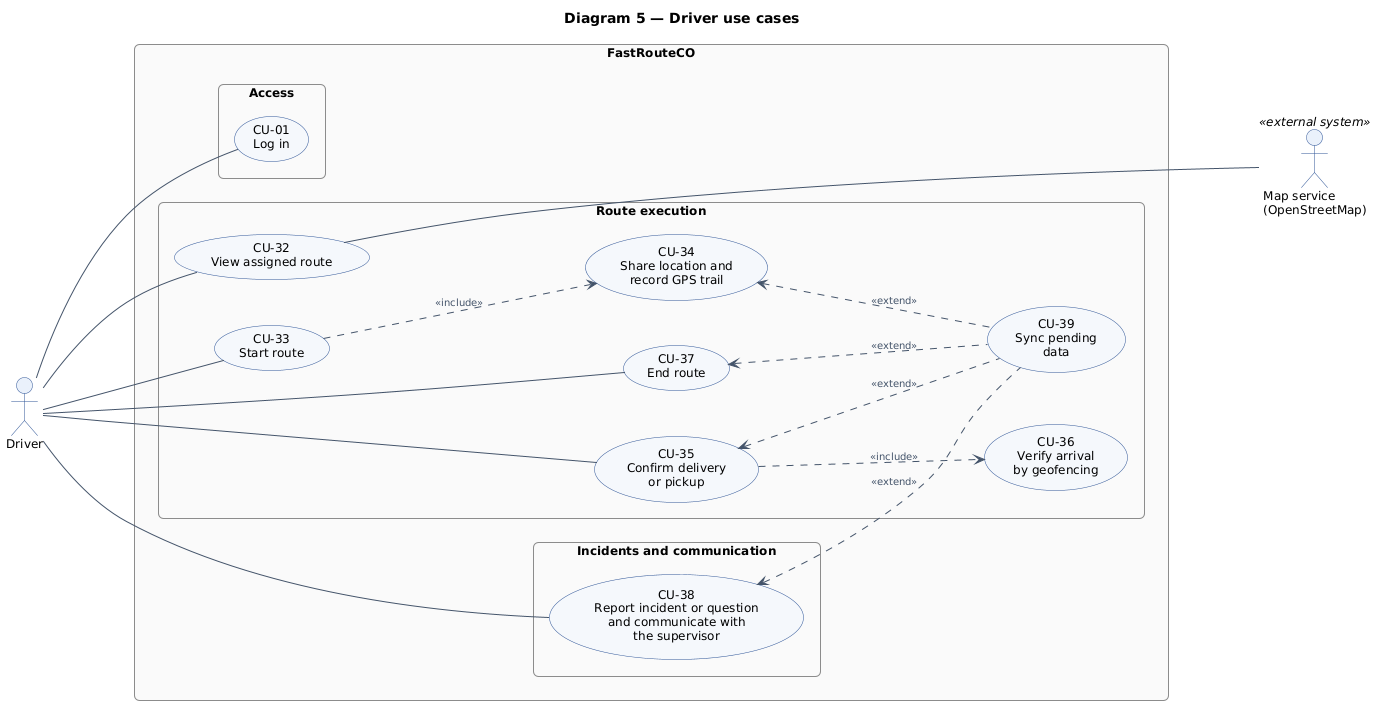

The diagram above was rendered by PlantUML. Its source (embedded in the PNG):
@startuml driver
left to right direction
skinparam backgroundColor white
skinparam defaultFontName Arial
skinparam defaultFontSize 12
skinparam shadowing false
skinparam packageStyle rectangle
skinparam roundCorner 10
skinparam nodesep 45
skinparam ranksep 130
skinparam ArrowColor #44546A
skinparam ArrowFontSize 10
skinparam ArrowFontColor #44546A
skinparam actor {
  BorderColor #2F5597
  BackgroundColor #EAF1FB
}
skinparam usecase {
  BackgroundColor #F5F8FC
  BorderColor #2F5597
}
skinparam rectangle {
  BorderColor #404040
  BackgroundColor white
  FontStyle bold
}
skinparam package {
  BorderColor #8C8C8C
  BackgroundColor #FAFAFA
  FontStyle bold
  FontSize 11
}
skinparam note {
  BackgroundColor #FFFDE7
  BorderColor #B0A060
}

title Diagram 5 — Driver use cases

actor "Driver" as Driver
rectangle "FastRouteCO" as System {
  package "Access" as PAcc {
    usecase "CU-01\nLog in" as CU01
  }
  package "Route execution" as PExe {
    usecase "CU-32\nView assigned route" as CU32
    usecase "CU-33\nStart route" as CU33
    usecase "CU-34\nShare location and\nrecord GPS trail" as CU34
    usecase "CU-35\nConfirm delivery\nor pickup" as CU35
    usecase "CU-36\nVerify arrival\nby geofencing" as CU36
    usecase "CU-37\nEnd route" as CU37
    usecase "CU-39\nSync pending\ndata" as CU39
  }
  package "Incidents and communication" as PInc {
    usecase "CU-38\nReport incident or question\nand communicate with\nthe supervisor" as CU38
  }
}
actor "Map service\n(OpenStreetMap)" as Maps <<external system>>

Driver -- CU01
Driver -- CU32
Driver -- CU33
Driver -- CU35
Driver -- CU37
Driver -- CU38
CU33 ..> CU34 : <<include>>
CU35 ..> CU36 : <<include>>
CU34 <.. CU39 : <<extend>>
CU35 <.. CU39 : <<extend>>
CU37 <.. CU39 : <<extend>>
CU38 <.. CU39 : <<extend>>

CU32 ---- Maps
@enduml